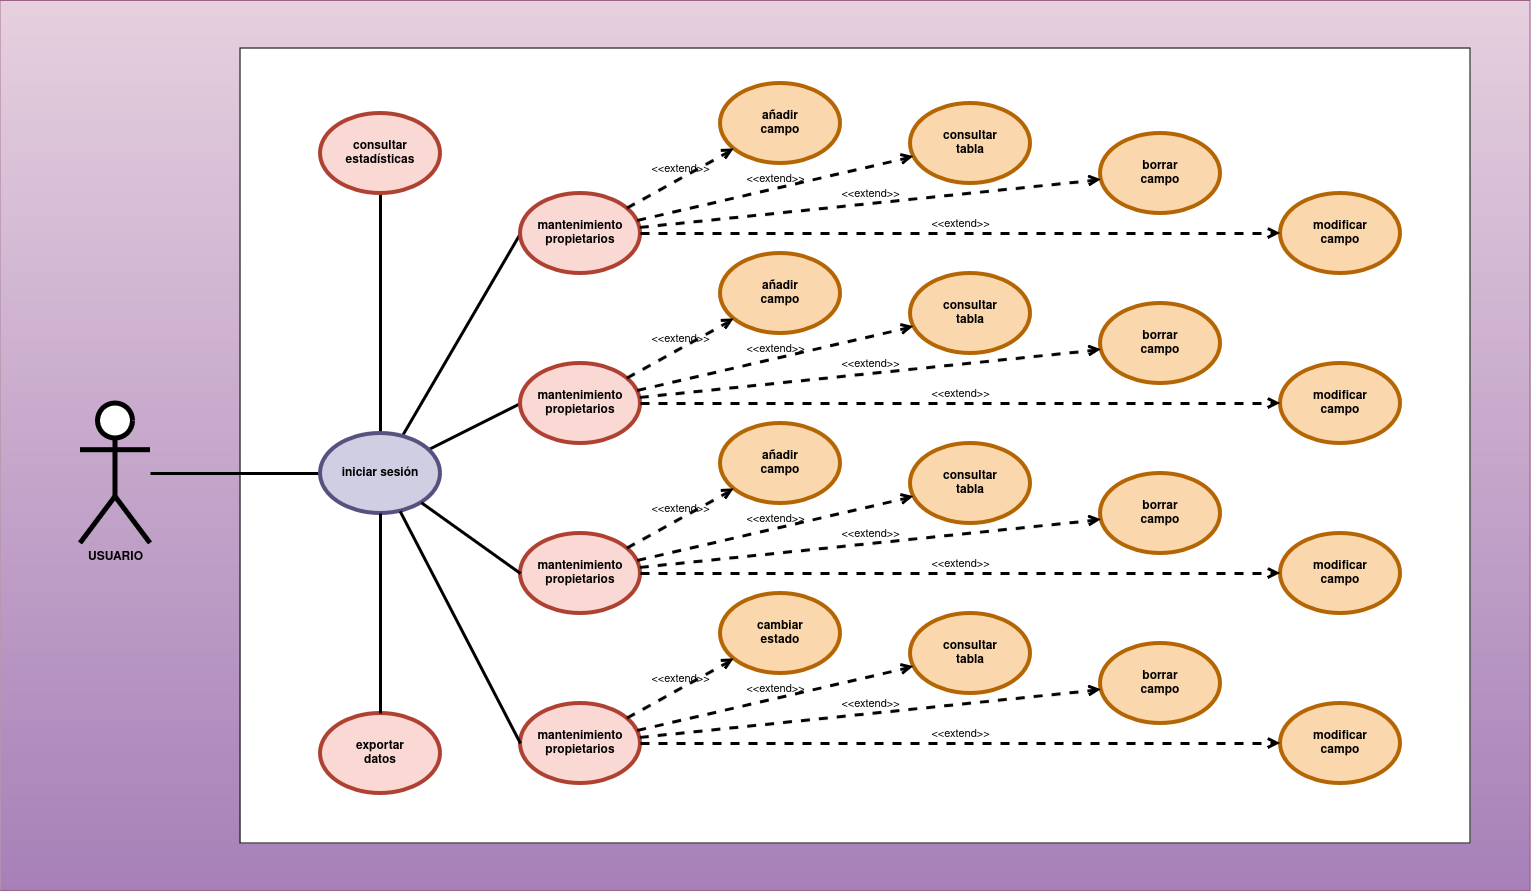

The diagram above was exported from draw.io. Its source (the exported page's mxGraphModel, read from the mxfile embedded in the PNG):
<mxGraphModel dx="2505" dy="2054" grid="1" gridSize="10" guides="1" tooltips="1" connect="1" arrows="1" fold="1" page="1" pageScale="1" pageWidth="827" pageHeight="1169" math="0" shadow="0" adaptiveColors="none">
  <root>
    <mxCell id="0" />
    <mxCell id="1" parent="0" />
    <mxCell id="8nNd5wpCSIhYBZuws4Os-51" value="" style="rounded=0;whiteSpace=wrap;html=1;fillColor=#e6d0de;strokeColor=#996185;gradientColor=#A680B8;" parent="1" vertex="1">
      <mxGeometry x="-180" y="-512.5" width="1530" height="890" as="geometry" />
    </mxCell>
    <mxCell id="8nNd5wpCSIhYBZuws4Os-50" value="" style="rounded=0;whiteSpace=wrap;html=1;" parent="1" vertex="1">
      <mxGeometry x="60" y="-465" width="1230" height="795" as="geometry" />
    </mxCell>
    <mxCell id="AeHRLS91bq64WroK_6Ke-38" style="rounded=0;orthogonalLoop=1;jettySize=auto;html=1;endArrow=none;startFill=0;strokeWidth=3;" parent="1" source="AeHRLS91bq64WroK_6Ke-2" target="AeHRLS91bq64WroK_6Ke-3" edge="1">
      <mxGeometry relative="1" as="geometry" />
    </mxCell>
    <mxCell id="AeHRLS91bq64WroK_6Ke-2" value="&lt;b&gt;USUARIO&lt;/b&gt;" style="shape=umlActor;verticalLabelPosition=bottom;verticalAlign=top;html=1;outlineConnect=0;labelBackgroundColor=none;strokeWidth=5;" parent="1" vertex="1">
      <mxGeometry x="-100" y="-110" width="70" height="140" as="geometry" />
    </mxCell>
    <mxCell id="AeHRLS91bq64WroK_6Ke-16" style="rounded=0;orthogonalLoop=1;jettySize=auto;html=1;entryX=0;entryY=0.5;entryDx=0;entryDy=0;labelBackgroundColor=none;fontColor=default;endArrow=none;startFill=0;strokeWidth=3;" parent="1" source="AeHRLS91bq64WroK_6Ke-3" target="AeHRLS91bq64WroK_6Ke-6" edge="1">
      <mxGeometry relative="1" as="geometry" />
    </mxCell>
    <mxCell id="AeHRLS91bq64WroK_6Ke-20" style="rounded=0;orthogonalLoop=1;jettySize=auto;html=1;entryX=0.5;entryY=0;entryDx=0;entryDy=0;labelBackgroundColor=none;fontColor=default;strokeWidth=3;" parent="1" source="AeHRLS91bq64WroK_6Ke-3" target="AeHRLS91bq64WroK_6Ke-15" edge="1">
      <mxGeometry relative="1" as="geometry" />
    </mxCell>
    <mxCell id="8nNd5wpCSIhYBZuws4Os-46" style="rounded=0;orthogonalLoop=1;jettySize=auto;html=1;entryX=0;entryY=0.5;entryDx=0;entryDy=0;endArrow=none;startFill=0;strokeWidth=3;" parent="1" source="AeHRLS91bq64WroK_6Ke-3" target="8nNd5wpCSIhYBZuws4Os-19" edge="1">
      <mxGeometry relative="1" as="geometry" />
    </mxCell>
    <mxCell id="AeHRLS91bq64WroK_6Ke-3" value="&lt;b&gt;iniciar sesión&lt;/b&gt;" style="ellipse;whiteSpace=wrap;html=1;labelBackgroundColor=none;fillColor=#d0cee2;strokeColor=#56517e;strokeWidth=4;" parent="1" vertex="1">
      <mxGeometry x="140" y="-80" width="120" height="80" as="geometry" />
    </mxCell>
    <mxCell id="AeHRLS91bq64WroK_6Ke-6" value="&lt;div&gt;&lt;b&gt;mantenimiento&lt;/b&gt;&lt;/div&gt;&lt;div&gt;&lt;b&gt;propietarios&lt;br&gt;&lt;/b&gt;&lt;/div&gt;" style="ellipse;whiteSpace=wrap;html=1;labelBackgroundColor=none;fillColor=#fad9d5;strokeColor=#ae4132;strokeWidth=4;" parent="1" vertex="1">
      <mxGeometry x="340" y="-320" width="120" height="80" as="geometry" />
    </mxCell>
    <mxCell id="AeHRLS91bq64WroK_6Ke-9" value="&lt;div&gt;&lt;b&gt;añadir&lt;/b&gt;&lt;/div&gt;&lt;div&gt;&lt;b&gt;campo&lt;br&gt;&lt;/b&gt;&lt;/div&gt;" style="ellipse;whiteSpace=wrap;html=1;labelBackgroundColor=none;fillColor=#fad7ac;strokeColor=#b46504;strokeWidth=4;" parent="1" vertex="1">
      <mxGeometry x="540" y="-430" width="120" height="80" as="geometry" />
    </mxCell>
    <mxCell id="AeHRLS91bq64WroK_6Ke-12" value="&lt;div&gt;&lt;b&gt;consultar&lt;/b&gt;&lt;/div&gt;&lt;div&gt;&lt;b&gt;tabla&lt;br&gt;&lt;/b&gt;&lt;/div&gt;" style="ellipse;whiteSpace=wrap;html=1;labelBackgroundColor=none;fillColor=#fad7ac;strokeColor=#b46504;strokeWidth=4;" parent="1" vertex="1">
      <mxGeometry x="730" y="-410" width="120" height="80" as="geometry" />
    </mxCell>
    <mxCell id="AeHRLS91bq64WroK_6Ke-15" value="&lt;div&gt;&lt;b&gt;consultar&lt;/b&gt;&lt;/div&gt;&lt;div&gt;&lt;b&gt;estadísticas&lt;br&gt;&lt;/b&gt;&lt;/div&gt;" style="ellipse;whiteSpace=wrap;html=1;labelBackgroundColor=none;fillColor=#fad9d5;strokeColor=#ae4132;strokeWidth=4;" parent="1" vertex="1">
      <mxGeometry x="140" y="-400" width="120" height="80" as="geometry" />
    </mxCell>
    <mxCell id="8nNd5wpCSIhYBZuws4Os-9" value="&lt;div&gt;&lt;b&gt;borrar&lt;/b&gt;&lt;/div&gt;&lt;div&gt;&lt;b&gt;campo&lt;br&gt;&lt;/b&gt;&lt;/div&gt;" style="ellipse;whiteSpace=wrap;html=1;labelBackgroundColor=none;fillColor=#fad7ac;strokeColor=#b46504;strokeWidth=4;" parent="1" vertex="1">
      <mxGeometry x="920" y="-380" width="120" height="80" as="geometry" />
    </mxCell>
    <mxCell id="8nNd5wpCSIhYBZuws4Os-12" value="&lt;div&gt;&lt;b&gt;modificar&lt;/b&gt;&lt;/div&gt;&lt;div&gt;&lt;b&gt;campo&lt;br&gt;&lt;/b&gt;&lt;/div&gt;" style="ellipse;whiteSpace=wrap;html=1;labelBackgroundColor=none;fillColor=#fad7ac;strokeColor=#b46504;strokeWidth=4;" parent="1" vertex="1">
      <mxGeometry x="1100" y="-320" width="120" height="80" as="geometry" />
    </mxCell>
    <mxCell id="8nNd5wpCSIhYBZuws4Os-15" value="&amp;lt;&amp;lt;extend&amp;gt;&amp;gt;" style="html=1;verticalAlign=bottom;labelBackgroundColor=none;endArrow=open;endFill=0;dashed=1;rounded=0;strokeWidth=3;" parent="1" source="AeHRLS91bq64WroK_6Ke-6" target="AeHRLS91bq64WroK_6Ke-9" edge="1">
      <mxGeometry width="160" relative="1" as="geometry">
        <mxPoint x="460" y="-280.67" as="sourcePoint" />
        <mxPoint x="620" y="-280.67" as="targetPoint" />
      </mxGeometry>
    </mxCell>
    <mxCell id="8nNd5wpCSIhYBZuws4Os-16" value="&amp;lt;&amp;lt;extend&amp;gt;&amp;gt;" style="html=1;verticalAlign=bottom;labelBackgroundColor=none;endArrow=open;endFill=0;dashed=1;rounded=0;strokeWidth=3;" parent="1" source="AeHRLS91bq64WroK_6Ke-6" target="AeHRLS91bq64WroK_6Ke-12" edge="1">
      <mxGeometry width="160" relative="1" as="geometry">
        <mxPoint x="540" y="-232" as="sourcePoint" />
        <mxPoint x="708" y="-300" as="targetPoint" />
      </mxGeometry>
    </mxCell>
    <mxCell id="8nNd5wpCSIhYBZuws4Os-17" value="&amp;lt;&amp;lt;extend&amp;gt;&amp;gt;" style="html=1;verticalAlign=bottom;labelBackgroundColor=none;endArrow=open;endFill=0;dashed=1;rounded=0;strokeWidth=3;" parent="1" source="AeHRLS91bq64WroK_6Ke-6" target="8nNd5wpCSIhYBZuws4Os-9" edge="1">
      <mxGeometry width="160" relative="1" as="geometry">
        <mxPoint x="760" y="-252" as="sourcePoint" />
        <mxPoint x="1084" y="-310" as="targetPoint" />
      </mxGeometry>
    </mxCell>
    <mxCell id="8nNd5wpCSIhYBZuws4Os-18" value="&amp;lt;&amp;lt;extend&amp;gt;&amp;gt;" style="html=1;verticalAlign=bottom;labelBackgroundColor=none;endArrow=open;endFill=0;dashed=1;rounded=0;strokeWidth=3;" parent="1" source="AeHRLS91bq64WroK_6Ke-6" target="8nNd5wpCSIhYBZuws4Os-12" edge="1">
      <mxGeometry width="160" relative="1" as="geometry">
        <mxPoint x="940" y="-250" as="sourcePoint" />
        <mxPoint x="1430" y="-290" as="targetPoint" />
      </mxGeometry>
    </mxCell>
    <mxCell id="8nNd5wpCSIhYBZuws4Os-19" value="&lt;div&gt;&lt;b&gt;mantenimiento&lt;/b&gt;&lt;/div&gt;&lt;div&gt;&lt;b&gt;propietarios&lt;br&gt;&lt;/b&gt;&lt;/div&gt;" style="ellipse;whiteSpace=wrap;html=1;labelBackgroundColor=none;fillColor=#fad9d5;strokeColor=#ae4132;strokeWidth=4;" parent="1" vertex="1">
      <mxGeometry x="340" y="-150" width="120" height="80" as="geometry" />
    </mxCell>
    <mxCell id="8nNd5wpCSIhYBZuws4Os-20" value="&lt;div&gt;&lt;b&gt;añadir&lt;/b&gt;&lt;/div&gt;&lt;div&gt;&lt;b&gt;campo&lt;br&gt;&lt;/b&gt;&lt;/div&gt;" style="ellipse;whiteSpace=wrap;html=1;labelBackgroundColor=none;fillColor=#fad7ac;strokeColor=#b46504;strokeWidth=4;" parent="1" vertex="1">
      <mxGeometry x="540" y="-260" width="120" height="80" as="geometry" />
    </mxCell>
    <mxCell id="8nNd5wpCSIhYBZuws4Os-21" value="&lt;div&gt;&lt;b&gt;consultar&lt;/b&gt;&lt;/div&gt;&lt;div&gt;&lt;b&gt;tabla&lt;br&gt;&lt;/b&gt;&lt;/div&gt;" style="ellipse;whiteSpace=wrap;html=1;labelBackgroundColor=none;fillColor=#fad7ac;strokeColor=#b46504;strokeWidth=4;" parent="1" vertex="1">
      <mxGeometry x="730" y="-240" width="120" height="80" as="geometry" />
    </mxCell>
    <mxCell id="8nNd5wpCSIhYBZuws4Os-22" value="&lt;div&gt;&lt;b&gt;borrar&lt;/b&gt;&lt;/div&gt;&lt;div&gt;&lt;b&gt;campo&lt;br&gt;&lt;/b&gt;&lt;/div&gt;" style="ellipse;whiteSpace=wrap;html=1;labelBackgroundColor=none;fillColor=#fad7ac;strokeColor=#b46504;strokeWidth=4;" parent="1" vertex="1">
      <mxGeometry x="920" y="-210" width="120" height="80" as="geometry" />
    </mxCell>
    <mxCell id="8nNd5wpCSIhYBZuws4Os-23" value="&lt;div&gt;&lt;b&gt;modificar&lt;/b&gt;&lt;/div&gt;&lt;div&gt;&lt;b&gt;campo&lt;br&gt;&lt;/b&gt;&lt;/div&gt;" style="ellipse;whiteSpace=wrap;html=1;labelBackgroundColor=none;fillColor=#fad7ac;strokeColor=#b46504;strokeWidth=4;" parent="1" vertex="1">
      <mxGeometry x="1100" y="-150" width="120" height="80" as="geometry" />
    </mxCell>
    <mxCell id="8nNd5wpCSIhYBZuws4Os-24" value="&amp;lt;&amp;lt;extend&amp;gt;&amp;gt;" style="html=1;verticalAlign=bottom;labelBackgroundColor=none;endArrow=open;endFill=0;dashed=1;rounded=0;strokeWidth=3;" parent="1" source="8nNd5wpCSIhYBZuws4Os-19" target="8nNd5wpCSIhYBZuws4Os-20" edge="1">
      <mxGeometry width="160" relative="1" as="geometry">
        <mxPoint x="460" y="-110.67000000000002" as="sourcePoint" />
        <mxPoint x="620" y="-110.67000000000002" as="targetPoint" />
      </mxGeometry>
    </mxCell>
    <mxCell id="8nNd5wpCSIhYBZuws4Os-25" value="&amp;lt;&amp;lt;extend&amp;gt;&amp;gt;" style="html=1;verticalAlign=bottom;labelBackgroundColor=none;endArrow=open;endFill=0;dashed=1;rounded=0;strokeWidth=3;" parent="1" source="8nNd5wpCSIhYBZuws4Os-19" target="8nNd5wpCSIhYBZuws4Os-21" edge="1">
      <mxGeometry width="160" relative="1" as="geometry">
        <mxPoint x="540" y="-62" as="sourcePoint" />
        <mxPoint x="708" y="-130" as="targetPoint" />
      </mxGeometry>
    </mxCell>
    <mxCell id="8nNd5wpCSIhYBZuws4Os-26" value="&amp;lt;&amp;lt;extend&amp;gt;&amp;gt;" style="html=1;verticalAlign=bottom;labelBackgroundColor=none;endArrow=open;endFill=0;dashed=1;rounded=0;strokeWidth=3;" parent="1" source="8nNd5wpCSIhYBZuws4Os-19" target="8nNd5wpCSIhYBZuws4Os-22" edge="1">
      <mxGeometry width="160" relative="1" as="geometry">
        <mxPoint x="760" y="-82" as="sourcePoint" />
        <mxPoint x="1084" y="-140" as="targetPoint" />
      </mxGeometry>
    </mxCell>
    <mxCell id="8nNd5wpCSIhYBZuws4Os-27" value="&amp;lt;&amp;lt;extend&amp;gt;&amp;gt;" style="html=1;verticalAlign=bottom;labelBackgroundColor=none;endArrow=open;endFill=0;dashed=1;rounded=0;strokeWidth=3;" parent="1" source="8nNd5wpCSIhYBZuws4Os-19" target="8nNd5wpCSIhYBZuws4Os-23" edge="1">
      <mxGeometry width="160" relative="1" as="geometry">
        <mxPoint x="940" y="-80" as="sourcePoint" />
        <mxPoint x="1430" y="-120" as="targetPoint" />
      </mxGeometry>
    </mxCell>
    <mxCell id="8nNd5wpCSIhYBZuws4Os-28" value="&lt;div&gt;&lt;b&gt;mantenimiento&lt;/b&gt;&lt;/div&gt;&lt;div&gt;&lt;b&gt;propietarios&lt;br&gt;&lt;/b&gt;&lt;/div&gt;" style="ellipse;whiteSpace=wrap;html=1;labelBackgroundColor=none;fillColor=#fad9d5;strokeColor=#ae4132;strokeWidth=4;" parent="1" vertex="1">
      <mxGeometry x="340" y="20" width="120" height="80" as="geometry" />
    </mxCell>
    <mxCell id="8nNd5wpCSIhYBZuws4Os-29" value="&lt;div&gt;&lt;b&gt;añadir&lt;/b&gt;&lt;/div&gt;&lt;div&gt;&lt;b&gt;campo&lt;br&gt;&lt;/b&gt;&lt;/div&gt;" style="ellipse;whiteSpace=wrap;html=1;labelBackgroundColor=none;fillColor=#fad7ac;strokeColor=#b46504;strokeWidth=4;" parent="1" vertex="1">
      <mxGeometry x="540" y="-90" width="120" height="80" as="geometry" />
    </mxCell>
    <mxCell id="8nNd5wpCSIhYBZuws4Os-30" value="&lt;div&gt;&lt;b&gt;consultar&lt;/b&gt;&lt;/div&gt;&lt;div&gt;&lt;b&gt;tabla&lt;br&gt;&lt;/b&gt;&lt;/div&gt;" style="ellipse;whiteSpace=wrap;html=1;labelBackgroundColor=none;fillColor=#fad7ac;strokeColor=#b46504;strokeWidth=4;" parent="1" vertex="1">
      <mxGeometry x="730" y="-70" width="120" height="80" as="geometry" />
    </mxCell>
    <mxCell id="8nNd5wpCSIhYBZuws4Os-31" value="&lt;div&gt;&lt;b&gt;borrar&lt;/b&gt;&lt;/div&gt;&lt;div&gt;&lt;b&gt;campo&lt;br&gt;&lt;/b&gt;&lt;/div&gt;" style="ellipse;whiteSpace=wrap;html=1;labelBackgroundColor=none;fillColor=#fad7ac;strokeColor=#b46504;strokeWidth=4;" parent="1" vertex="1">
      <mxGeometry x="920" y="-40" width="120" height="80" as="geometry" />
    </mxCell>
    <mxCell id="8nNd5wpCSIhYBZuws4Os-32" value="&lt;div&gt;&lt;b&gt;modificar&lt;/b&gt;&lt;/div&gt;&lt;div&gt;&lt;b&gt;campo&lt;br&gt;&lt;/b&gt;&lt;/div&gt;" style="ellipse;whiteSpace=wrap;html=1;labelBackgroundColor=none;fillColor=#fad7ac;strokeColor=#b46504;strokeWidth=4;" parent="1" vertex="1">
      <mxGeometry x="1100" y="20" width="120" height="80" as="geometry" />
    </mxCell>
    <mxCell id="8nNd5wpCSIhYBZuws4Os-33" value="&amp;lt;&amp;lt;extend&amp;gt;&amp;gt;" style="html=1;verticalAlign=bottom;labelBackgroundColor=none;endArrow=open;endFill=0;dashed=1;rounded=0;strokeWidth=3;" parent="1" source="8nNd5wpCSIhYBZuws4Os-28" target="8nNd5wpCSIhYBZuws4Os-29" edge="1">
      <mxGeometry width="160" relative="1" as="geometry">
        <mxPoint x="460" y="59.329999999999984" as="sourcePoint" />
        <mxPoint x="620" y="59.329999999999984" as="targetPoint" />
      </mxGeometry>
    </mxCell>
    <mxCell id="8nNd5wpCSIhYBZuws4Os-34" value="&amp;lt;&amp;lt;extend&amp;gt;&amp;gt;" style="html=1;verticalAlign=bottom;labelBackgroundColor=none;endArrow=open;endFill=0;dashed=1;rounded=0;strokeWidth=3;" parent="1" source="8nNd5wpCSIhYBZuws4Os-28" target="8nNd5wpCSIhYBZuws4Os-30" edge="1">
      <mxGeometry width="160" relative="1" as="geometry">
        <mxPoint x="540" y="108" as="sourcePoint" />
        <mxPoint x="708" y="40" as="targetPoint" />
      </mxGeometry>
    </mxCell>
    <mxCell id="8nNd5wpCSIhYBZuws4Os-35" value="&amp;lt;&amp;lt;extend&amp;gt;&amp;gt;" style="html=1;verticalAlign=bottom;labelBackgroundColor=none;endArrow=open;endFill=0;dashed=1;rounded=0;strokeWidth=3;" parent="1" source="8nNd5wpCSIhYBZuws4Os-28" target="8nNd5wpCSIhYBZuws4Os-31" edge="1">
      <mxGeometry width="160" relative="1" as="geometry">
        <mxPoint x="760" y="88" as="sourcePoint" />
        <mxPoint x="1084" y="30" as="targetPoint" />
      </mxGeometry>
    </mxCell>
    <mxCell id="8nNd5wpCSIhYBZuws4Os-36" value="&amp;lt;&amp;lt;extend&amp;gt;&amp;gt;" style="html=1;verticalAlign=bottom;labelBackgroundColor=none;endArrow=open;endFill=0;dashed=1;rounded=0;strokeWidth=3;" parent="1" source="8nNd5wpCSIhYBZuws4Os-28" target="8nNd5wpCSIhYBZuws4Os-32" edge="1">
      <mxGeometry width="160" relative="1" as="geometry">
        <mxPoint x="940" y="90" as="sourcePoint" />
        <mxPoint x="1430" y="50" as="targetPoint" />
      </mxGeometry>
    </mxCell>
    <mxCell id="8nNd5wpCSIhYBZuws4Os-37" value="&lt;div&gt;&lt;b&gt;mantenimiento&lt;/b&gt;&lt;/div&gt;&lt;div&gt;&lt;b&gt;propietarios&lt;br&gt;&lt;/b&gt;&lt;/div&gt;" style="ellipse;whiteSpace=wrap;html=1;labelBackgroundColor=none;fillColor=#fad9d5;strokeColor=#ae4132;strokeWidth=4;" parent="1" vertex="1">
      <mxGeometry x="340" y="190" width="120" height="80" as="geometry" />
    </mxCell>
    <mxCell id="8nNd5wpCSIhYBZuws4Os-38" value="&lt;div&gt;&lt;b&gt;cambiar&lt;/b&gt;&lt;/div&gt;&lt;div&gt;&lt;b&gt;estado&lt;br&gt;&lt;/b&gt;&lt;/div&gt;" style="ellipse;whiteSpace=wrap;html=1;labelBackgroundColor=none;fillColor=#fad7ac;strokeColor=#b46504;strokeWidth=4;" parent="1" vertex="1">
      <mxGeometry x="540" y="80" width="120" height="80" as="geometry" />
    </mxCell>
    <mxCell id="8nNd5wpCSIhYBZuws4Os-39" value="&lt;div&gt;&lt;b&gt;consultar&lt;/b&gt;&lt;/div&gt;&lt;div&gt;&lt;b&gt;tabla&lt;br&gt;&lt;/b&gt;&lt;/div&gt;" style="ellipse;whiteSpace=wrap;html=1;labelBackgroundColor=none;fillColor=#fad7ac;strokeColor=#b46504;strokeWidth=4;" parent="1" vertex="1">
      <mxGeometry x="730" y="100" width="120" height="80" as="geometry" />
    </mxCell>
    <mxCell id="8nNd5wpCSIhYBZuws4Os-40" value="&lt;div&gt;&lt;b&gt;borrar&lt;/b&gt;&lt;/div&gt;&lt;div&gt;&lt;b&gt;campo&lt;br&gt;&lt;/b&gt;&lt;/div&gt;" style="ellipse;whiteSpace=wrap;html=1;labelBackgroundColor=none;fillColor=#fad7ac;strokeColor=#b46504;strokeWidth=4;" parent="1" vertex="1">
      <mxGeometry x="920" y="130" width="120" height="80" as="geometry" />
    </mxCell>
    <mxCell id="8nNd5wpCSIhYBZuws4Os-41" value="&lt;div&gt;&lt;b&gt;modificar&lt;/b&gt;&lt;/div&gt;&lt;div&gt;&lt;b&gt;campo&lt;br&gt;&lt;/b&gt;&lt;/div&gt;" style="ellipse;whiteSpace=wrap;html=1;labelBackgroundColor=none;fillColor=#fad7ac;strokeColor=#b46504;strokeWidth=4;" parent="1" vertex="1">
      <mxGeometry x="1100" y="190" width="120" height="80" as="geometry" />
    </mxCell>
    <mxCell id="8nNd5wpCSIhYBZuws4Os-42" value="&amp;lt;&amp;lt;extend&amp;gt;&amp;gt;" style="html=1;verticalAlign=bottom;labelBackgroundColor=none;endArrow=open;endFill=0;dashed=1;rounded=0;strokeWidth=3;" parent="1" source="8nNd5wpCSIhYBZuws4Os-37" target="8nNd5wpCSIhYBZuws4Os-38" edge="1">
      <mxGeometry width="160" relative="1" as="geometry">
        <mxPoint x="460" y="229.32999999999998" as="sourcePoint" />
        <mxPoint x="620" y="229.32999999999998" as="targetPoint" />
      </mxGeometry>
    </mxCell>
    <mxCell id="8nNd5wpCSIhYBZuws4Os-43" value="&amp;lt;&amp;lt;extend&amp;gt;&amp;gt;" style="html=1;verticalAlign=bottom;labelBackgroundColor=none;endArrow=open;endFill=0;dashed=1;rounded=0;strokeWidth=3;" parent="1" source="8nNd5wpCSIhYBZuws4Os-37" target="8nNd5wpCSIhYBZuws4Os-39" edge="1">
      <mxGeometry width="160" relative="1" as="geometry">
        <mxPoint x="540" y="278" as="sourcePoint" />
        <mxPoint x="708" y="210" as="targetPoint" />
      </mxGeometry>
    </mxCell>
    <mxCell id="8nNd5wpCSIhYBZuws4Os-44" value="&amp;lt;&amp;lt;extend&amp;gt;&amp;gt;" style="html=1;verticalAlign=bottom;labelBackgroundColor=none;endArrow=open;endFill=0;dashed=1;rounded=0;strokeWidth=3;" parent="1" source="8nNd5wpCSIhYBZuws4Os-37" target="8nNd5wpCSIhYBZuws4Os-40" edge="1">
      <mxGeometry width="160" relative="1" as="geometry">
        <mxPoint x="760" y="258" as="sourcePoint" />
        <mxPoint x="1084" y="200" as="targetPoint" />
      </mxGeometry>
    </mxCell>
    <mxCell id="8nNd5wpCSIhYBZuws4Os-45" value="&amp;lt;&amp;lt;extend&amp;gt;&amp;gt;" style="html=1;verticalAlign=bottom;labelBackgroundColor=none;endArrow=open;endFill=0;dashed=1;rounded=0;strokeWidth=3;" parent="1" source="8nNd5wpCSIhYBZuws4Os-37" target="8nNd5wpCSIhYBZuws4Os-41" edge="1">
      <mxGeometry width="160" relative="1" as="geometry">
        <mxPoint x="940" y="260" as="sourcePoint" />
        <mxPoint x="1430" y="220" as="targetPoint" />
      </mxGeometry>
    </mxCell>
    <mxCell id="8nNd5wpCSIhYBZuws4Os-47" style="rounded=0;orthogonalLoop=1;jettySize=auto;html=1;entryX=0;entryY=0.5;entryDx=0;entryDy=0;endArrow=none;startFill=0;strokeWidth=3;" parent="1" source="AeHRLS91bq64WroK_6Ke-3" target="8nNd5wpCSIhYBZuws4Os-28" edge="1">
      <mxGeometry relative="1" as="geometry">
        <mxPoint x="270" y="100" as="sourcePoint" />
        <mxPoint x="390" y="10" as="targetPoint" />
      </mxGeometry>
    </mxCell>
    <mxCell id="8nNd5wpCSIhYBZuws4Os-48" style="rounded=0;orthogonalLoop=1;jettySize=auto;html=1;entryX=0;entryY=0.5;entryDx=0;entryDy=0;endArrow=none;startFill=0;strokeWidth=3;" parent="1" source="AeHRLS91bq64WroK_6Ke-3" target="8nNd5wpCSIhYBZuws4Os-37" edge="1">
      <mxGeometry relative="1" as="geometry">
        <mxPoint x="310" y="90" as="sourcePoint" />
        <mxPoint x="430" y="170" as="targetPoint" />
      </mxGeometry>
    </mxCell>
    <mxCell id="8nNd5wpCSIhYBZuws4Os-52" value="&lt;div&gt;&lt;b&gt;exportar&lt;/b&gt;&lt;/div&gt;&lt;div&gt;&lt;b&gt;datos&lt;br&gt;&lt;/b&gt;&lt;/div&gt;" style="ellipse;whiteSpace=wrap;html=1;labelBackgroundColor=none;fillColor=#fad9d5;strokeColor=#ae4132;strokeWidth=4;" parent="1" vertex="1">
      <mxGeometry x="140" y="200" width="120" height="80" as="geometry" />
    </mxCell>
    <mxCell id="8nNd5wpCSIhYBZuws4Os-53" style="rounded=0;orthogonalLoop=1;jettySize=auto;html=1;labelBackgroundColor=none;fontColor=default;exitX=0.5;exitY=0;exitDx=0;exitDy=0;endArrow=none;startFill=0;strokeWidth=3;" parent="1" source="8nNd5wpCSIhYBZuws4Os-52" target="AeHRLS91bq64WroK_6Ke-3" edge="1">
      <mxGeometry relative="1" as="geometry">
        <mxPoint x="230" y="280" as="sourcePoint" />
        <mxPoint x="230" y="-120" as="targetPoint" />
      </mxGeometry>
    </mxCell>
  </root>
</mxGraphModel>